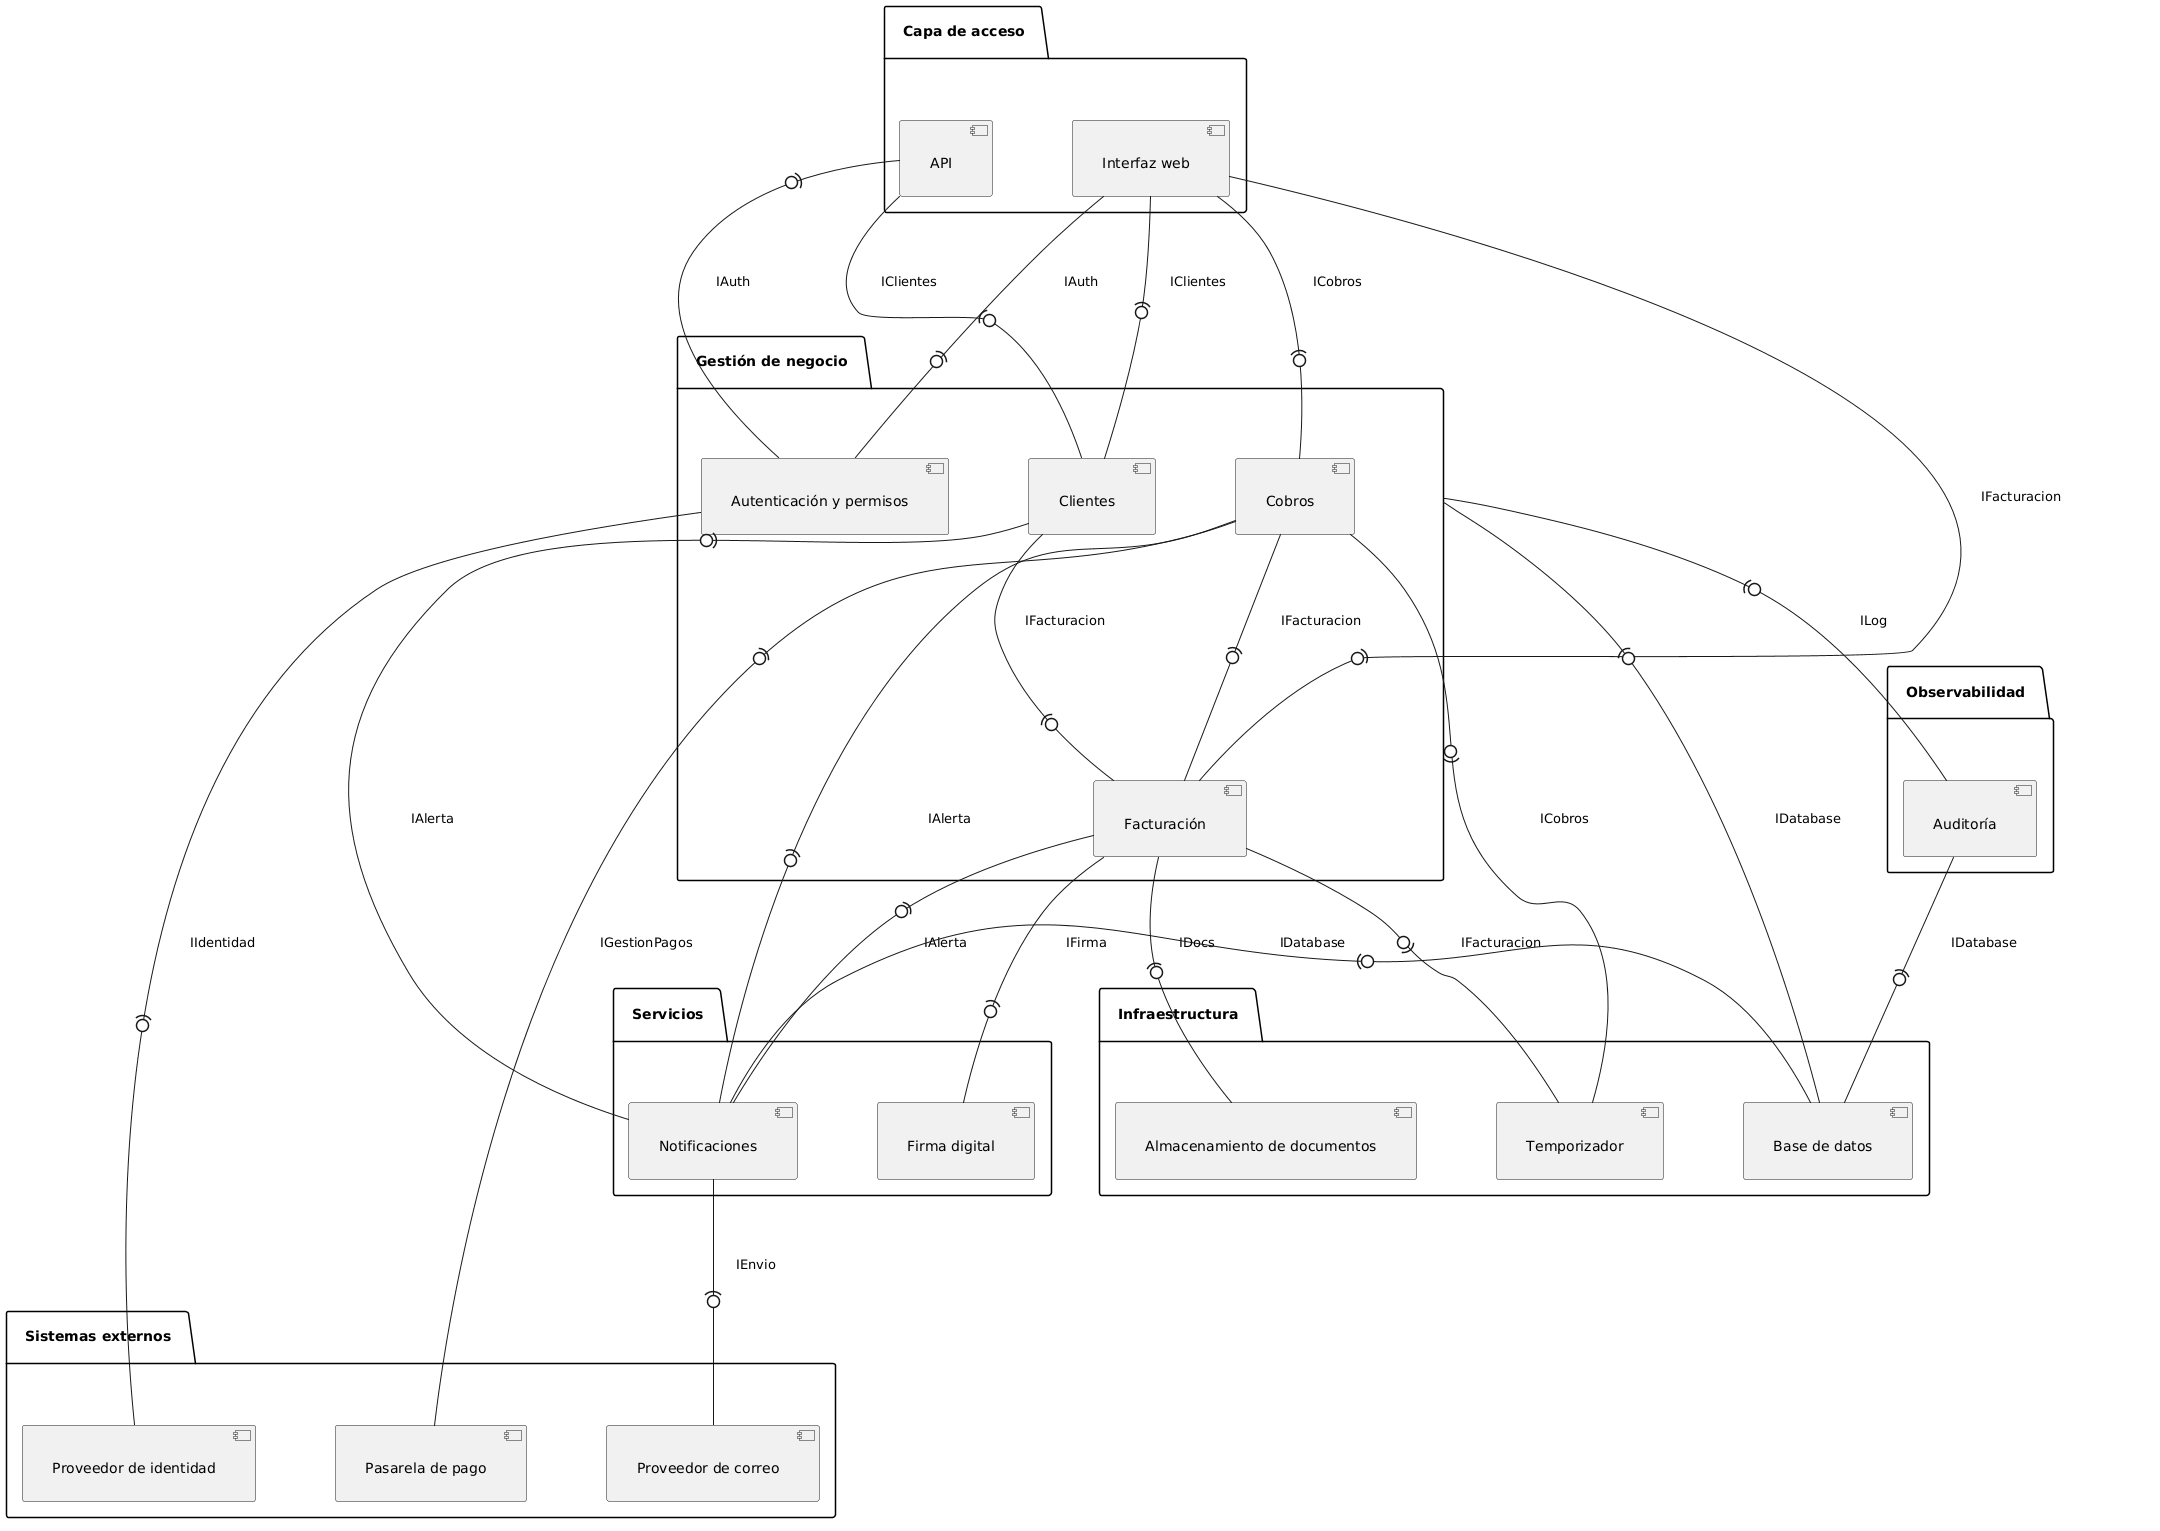

The diagram above was rendered by PlantUML. Its source (embedded in the PNG):
@startuml
skinparam componentStyle uml2
skinparam nodesep 80
skinparam ranksep 110
skinparam padding 15

package "Capa de acceso" {
  [Interfaz web] as web
  [API] as api
}

package "Gestión de negocio" as pGestion {
  [Autenticación y permisos] as auth
  [Clientes] as cli
  [Facturación] as fact
  [Cobros] as cob
}

package "Servicios" {
  [Firma digital] as firma
  [Notificaciones] as notif
}

package "Infraestructura" {
  [Base de datos] as db
  [Temporizador] as temp
  [Almacenamiento de documentos] as docs
}

package "Sistemas externos" {
  [Proveedor de identidad] as ident
  [Pasarela de pago] as pago
  [Proveedor de correo] as correo
}

package "Observabilidad" {
  [Auditoría] as aud
}

' Acceso -> negocio
web -(0- auth : IAuth
api -(0- auth : IAuth
web -(0- cli : IClientes
api -(0- cli : IClientes
web -(0- fact : IFacturacion
web -(0- cob : ICobros

' Negocio -> negocio
cli -(0- fact : IFacturacion
cob -(0- fact : IFacturacion

' Negocio -> servicios
fact -(0- firma : IFirma
cli -(0- notif : IAlerta
fact -(0- notif : IAlerta
cob -(0- notif : IAlerta

' Temporizador -> negocio
temp -(0- fact : IFacturacion
temp -(0- cob : ICobros

' Infraestructura y trazabilidad
fact -(0- docs : IDocs
pGestion -(0- db : IDatabase
notif -(0- db : IDatabase
aud -(0- db : IDatabase
pGestion -(0- aud : ILog

' Externos
auth -(0- ident : IIdentidad
cob -(0- pago : IGestionPagos
notif -(0- correo : IEnvio
@enduml